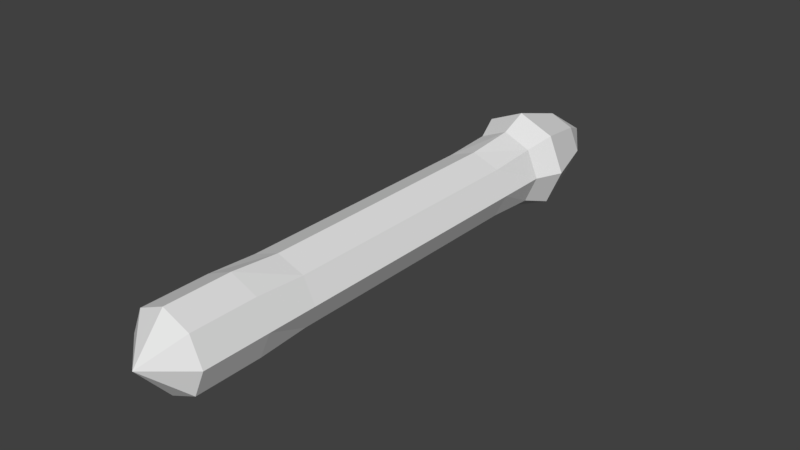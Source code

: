 # Source: ironrod.blend  (saved by Blender 2.79.0; exported with 4.5.12 LTS)
import bpy
from mathutils import Matrix  # noqa: F401  (used for matrix-valued properties, if any)

bpy.ops.wm.read_factory_settings(use_empty=True)
scene = bpy.context.scene
scene.name = 'Scene'

# ---- collections
col_collection_1 = bpy.data.collections.new('Collection 1'); scene.collection.children.link(col_collection_1)

# ---- materials (node trees are filled in below, after node groups)
mat_woodenrod = bpy.data.materials.new('WoodenRod')
mat_woodenrod.alpha_threshold = 0.0
mat_woodenrod.use_transparent_shadow = False
mat_woodenrod.roughness = 0.5

# ---- material node trees

# ---- world
world_world = bpy.data.worlds.new('World'); scene.world = world_world
world_world.color = (0.05088, 0.05088, 0.05088)
world_world.use_sun_shadow = False
world_world.sun_shadow_jitter_overblur = 0.0
world_world.cycles.sampling_method = 'MANUAL'

# ---- meshes
me_base = bpy.data.meshes.new('Base')
me_base.from_pydata([(0.07098, 0.481, -0.07098), (0.07098, 0.481, 0.07098), (0.0546, -0.429, -0.0546), (0.0546, -0.429, 0.0546), (-0.07098, 0.481, -0.07098), (-0.07098, 0.481, 0.07098), (-0.0546, -0.429, -0.0546), (-0.0546, -0.429, 0.0546), (-3.453e-08, -0.429, -0.078), (-3.453e-08, -0.429, 0.078), (4.491e-08, 0.481, -0.1014), (4.491e-08, 0.481, 0.1014), (0.1014, 0.481, 0.0), (0.078, -0.429, 0.0), (-0.078, -0.429, 0.0), (-0.1014, 0.481, 0.0), (6.475e-08, 0.702, 0.0), (-4.021e-08, -0.494, 0.0), (0.0546, 0.4277, -0.0546), (0.0546, 0.4277, 0.0546), (-0.0546, 0.4277, -0.0546), (-0.0546, 0.4277, 0.0546), (4.037e-08, 0.4277, 0.078), (4.037e-08, 0.4277, -0.078), (-0.078, 0.4277, 0.0), (0.078, 0.4277, 0.0), (0.0546, -0.2971, 0.0546), (-0.0546, -0.2971, -0.0546), (0.078, -0.2971, 0.0), (0.0546, -0.2971, -0.0546), (-0.0546, -0.2971, 0.0546), (-2.3e-08, -0.2971, 0.078), (-2.3e-08, -0.2971, -0.078), (-0.078, -0.2971, 0.0), (0.0546, 0.3242, -0.04805), (-0.0546, 0.3242, 0.04805), (3.132e-08, 0.3242, 0.06864), (3.132e-08, 0.3242, -0.06864), (-0.078, 0.3242, 0.0), (0.0546, 0.3242, 0.04805), (-0.0546, 0.3242, -0.04805), (0.078, 0.3242, 0.0), (0.0546, -0.1976, 0.04805), (-0.0546, -0.1976, -0.04805), (0.078, -0.1976, 0.0), (0.0546, -0.1976, -0.04805), (-0.0546, -0.1976, 0.04805), (-1.429e-08, -0.1976, 0.06864), (-1.429e-08, -0.1976, -0.06864), (-0.078, -0.1976, 0.0), (0.06591, 0.598, 0.0), (0.04614, 0.598, 0.04614), (-0.06591, 0.598, 0.0), (-0.04614, 0.598, -0.04614), (5.529e-08, 0.598, -0.06591), (5.529e-08, 0.598, 0.06591), (0.04614, 0.598, -0.04614), (-0.04614, 0.598, 0.04614)], [], [(28, 26, 3, 13), (17, 7, 14), (24, 21, 5, 15), (0, 10, 54, 56), (23, 20, 4, 10), (22, 19, 1, 11), (21, 22, 11, 5), (18, 23, 10, 0), (4, 15, 52, 53), (3, 17, 13), (2, 17, 8), (12, 0, 56, 50), (11, 1, 51, 55), (20, 24, 15, 4), (17, 6, 8), (29, 28, 13, 2), (0, 12, 25, 18), (40, 38, 24, 20), (34, 37, 23, 18), (35, 36, 22, 21), (36, 39, 19, 22), (37, 40, 20, 23), (38, 35, 21, 24), (12, 1, 19, 25), (14, 7, 30, 33), (8, 6, 27, 32), (9, 3, 26, 31), (7, 9, 31, 30), (2, 8, 32, 29), (6, 14, 33, 27), (45, 44, 28, 29), (44, 42, 26, 28), (25, 19, 39, 41), (18, 25, 41, 34), (49, 46, 35, 38), (48, 43, 40, 37), (47, 42, 39, 36), (46, 47, 36, 35), (45, 48, 37, 34), (43, 49, 38, 40), (27, 33, 49, 43), (29, 32, 48, 45), (30, 31, 47, 46), (31, 26, 42, 47), (32, 27, 43, 48), (33, 30, 46, 49), (41, 39, 42, 44), (34, 41, 44, 45), (56, 54, 16), (52, 57, 16), (53, 52, 16), (55, 51, 16), (15, 5, 57, 52), (1, 12, 50, 51), (10, 4, 53, 54), (5, 11, 55, 57), (54, 53, 16), (51, 50, 16), (50, 56, 16), (57, 55, 16), (17, 9, 7), (3, 9, 17), (2, 13, 17), (17, 14, 6)])
_uv = me_base.uv_layers.new(name='UVMap')
_uv.uv.foreach_set('vector', [0.8567, 0.4231, 0.8582, 0.362, 0.9923, 0.3637, 0.9914, 0.4254, 0.597, 0.6834, 0.6333, 0.5939, 0.6866, 0.6455, 0.07954, 0.1576, 0.07065, 0.2265, 0.01053, 0.2223, 0.01722, 0.148, 0.09027, 0.5939, 0.2243, 0.5939, 0.177, 0.7146, 0.1459, 0.7186, 0.1098, 0.02924, 0.09021, 0.08992, 0.03222, 0.07359, 0.05915, 0.0001456, 0.07032, 0.2964, 0.06984, 0.3664, 0.009551, 0.3699, 0.00719, 0.296, 0.07065, 0.2265, 0.07032, 0.2964, 0.00719, 0.296, 0.01053, 0.2223, 0.08776, 0.5038, 0.1066, 0.5651, 0.05535, 0.5936, 0.02931, 0.5194, 0.3231, 0.6847, 0.3207, 0.8183, 0.1997, 0.7703, 0.1994, 0.7377, 0.5074, 0.6472, 0.597, 0.6834, 0.5074, 0.7214, 0.5608, 0.773, 0.597, 0.6834, 0.635, 0.773, 0.0001456, 0.6934, 0.09027, 0.5939, 0.1459, 0.7186, 0.121, 0.7401, 0.09887, 0.9154, 0.001018, 0.827, 0.1249, 0.7727, 0.1454, 0.7956, 0.09021, 0.08992, 0.07954, 0.1576, 0.01722, 0.148, 0.03222, 0.07359, 0.597, 0.6834, 0.6866, 0.7197, 0.635, 0.773, 0.8559, 0.4846, 0.8567, 0.4231, 0.9914, 0.4254, 0.9904, 0.487, 0.02931, 0.5194, 0.01528, 0.4445, 0.07792, 0.4357, 0.08776, 0.5038, 0.2012, 0.1136, 0.1961, 0.1715, 0.07954, 0.1576, 0.09021, 0.08992, 0.1997, 0.4813, 0.2064, 0.5419, 0.1066, 0.5651, 0.08776, 0.5038, 0.1918, 0.231, 0.1899, 0.297, 0.07032, 0.2964, 0.07065, 0.2265, 0.1899, 0.297, 0.1914, 0.3632, 0.06984, 0.3664, 0.07032, 0.2964, 0.2087, 0.05365, 0.2012, 0.1136, 0.09021, 0.08992, 0.1098, 0.02924, 0.1961, 0.1715, 0.1918, 0.231, 0.07065, 0.2265, 0.07954, 0.1576, 0.01528, 0.4445, 0.009551, 0.3699, 0.06984, 0.3664, 0.07792, 0.4357, 0.9926, 0.1789, 0.9928, 0.2403, 0.8589, 0.2407, 0.8582, 0.1795, 0.9921, 0.05574, 0.9924, 0.1173, 0.8581, 0.1181, 0.8575, 0.05647, 0.9928, 0.3018, 0.9923, 0.3637, 0.8582, 0.362, 0.8595, 0.3014, 0.9928, 0.2403, 0.9928, 0.3018, 0.8595, 0.3014, 0.8589, 0.2407, 0.9904, 0.487, 0.9893, 0.5489, 0.8543, 0.5462, 0.8559, 0.4846, 0.9924, 0.1173, 0.9926, 0.1789, 0.8582, 0.1795, 0.8581, 0.1181, 0.753, 0.4778, 0.7537, 0.4209, 0.8567, 0.4231, 0.8559, 0.4846, 0.7537, 0.4209, 0.7547, 0.3637, 0.8582, 0.362, 0.8567, 0.4231, 0.07792, 0.4357, 0.06984, 0.3664, 0.1914, 0.3632, 0.1951, 0.4232, 0.08776, 0.5038, 0.07792, 0.4357, 0.1951, 0.4232, 0.1997, 0.4813, 0.7551, 0.1804, 0.7553, 0.2378, 0.1918, 0.231, 0.1961, 0.1715, 0.7546, 0.0618, 0.7551, 0.1236, 0.2012, 0.1136, 0.2087, 0.05365, 0.7554, 0.3008, 0.7547, 0.3637, 0.1914, 0.3632, 0.1899, 0.297, 0.7553, 0.2378, 0.7554, 0.3008, 0.1899, 0.297, 0.1918, 0.231, 0.753, 0.4778, 0.7517, 0.5393, 0.2064, 0.5419, 0.1997, 0.4813, 0.7551, 0.1236, 0.7551, 0.1804, 0.1961, 0.1715, 0.2012, 0.1136, 0.8581, 0.1181, 0.8582, 0.1795, 0.7551, 0.1804, 0.7551, 0.1236, 0.8559, 0.4846, 0.8543, 0.5462, 0.7517, 0.5393, 0.753, 0.4778, 0.8589, 0.2407, 0.8595, 0.3014, 0.7554, 0.3008, 0.7553, 0.2378, 0.8595, 0.3014, 0.8582, 0.362, 0.7547, 0.3637, 0.7554, 0.3008, 0.8575, 0.05647, 0.8581, 0.1181, 0.7551, 0.1236, 0.7546, 0.0618, 0.8582, 0.1795, 0.8589, 0.2407, 0.7553, 0.2378, 0.7551, 0.1804, 0.1951, 0.4232, 0.1914, 0.3632, 0.7547, 0.3637, 0.7537, 0.4209, 0.1997, 0.4813, 0.1951, 0.4232, 0.7537, 0.4209, 0.753, 0.4778, 0.3778, 0.5939, 0.4539, 0.5939, 0.4153, 0.6857, 0.5071, 0.7243, 0.4528, 0.7776, 0.4153, 0.6857, 0.5071, 0.6482, 0.5071, 0.7243, 0.4153, 0.6857, 0.3767, 0.7776, 0.3234, 0.7232, 0.4153, 0.6857, 0.3207, 0.8183, 0.2305, 0.9159, 0.1758, 0.7931, 0.1997, 0.7703, 0.001018, 0.827, 0.0001456, 0.6934, 0.121, 0.7401, 0.1249, 0.7727, 0.2243, 0.5939, 0.3231, 0.6847, 0.1994, 0.7377, 0.177, 0.7146, 0.2305, 0.9159, 0.09887, 0.9154, 0.1454, 0.7956, 0.1758, 0.7931, 0.4539, 0.5939, 0.5071, 0.6482, 0.4153, 0.6857, 0.3234, 0.7232, 0.3234, 0.6471, 0.4153, 0.6857, 0.3234, 0.6471, 0.3778, 0.5939, 0.4153, 0.6857, 0.4528, 0.7776, 0.3767, 0.7776, 0.4153, 0.6857, 0.597, 0.6834, 0.559, 0.5939, 0.6333, 0.5939, 0.5074, 0.6472, 0.559, 0.5939, 0.597, 0.6834, 0.5608, 0.773, 0.5074, 0.7214, 0.597, 0.6834, 0.597, 0.6834, 0.6866, 0.6455, 0.6866, 0.7197])
me_base.materials.append(mat_woodenrod)
me_base.use_remesh_preserve_volume = False
me_base.use_remesh_preserve_attributes = False
me_base.use_mirror_vertex_groups = False
me_base.update()
me_pommel = bpy.data.meshes.new('Pommel')
me_pommel.from_pydata([], [], [])
me_pommel.use_remesh_preserve_volume = False
me_pommel.use_remesh_preserve_attributes = False
me_pommel.use_mirror_vertex_groups = False
me_pommel.update()
me_head = bpy.data.meshes.new('Head')
me_head.from_pydata([], [], [])
me_head.use_remesh_preserve_volume = False
me_head.use_remesh_preserve_attributes = False
me_head.use_mirror_vertex_groups = False
me_head.update()

# ---- objects
ob_base = bpy.data.objects.new('Base', me_base)
ob_pommel = bpy.data.objects.new('Pommel', me_pommel)
ob_head = bpy.data.objects.new('Head', me_head)

# ---- transforms, parenting, visibility, modifiers, constraints
ob_base.location = (0.0, 0.0, 0.0)
ob_base.lineart.crease_threshold = 0.0
ob_pommel.parent = ob_base
ob_pommel.location = (0.0, 0.48, 0.0)
ob_pommel.lineart.crease_threshold = 0.0
ob_head.parent = ob_base
ob_head.location = (0.0, -0.42, 0.0)
ob_head.lineart.crease_threshold = 0.0

# ---- collection membership
col_collection_1.objects.link(ob_base)
col_collection_1.objects.link(ob_pommel)
col_collection_1.objects.link(ob_head)

# ---- scene / render settings (as saved in the file)
scene.frame_start = 1; scene.frame_end = 250; scene.frame_set(1)
scene.render.engine = 'BLENDER_EEVEE_NEXT'
scene.render.resolution_percentage = 50
scene.render.dither_intensity = 0.0
scene.cycles.use_denoising = False
scene.cycles.samples = 128
scene.cycles.sampling_pattern = 'TABULATED_SOBOL'
scene.cycles.use_adaptive_sampling = False
scene.cycles.use_light_tree = False
scene.cycles.blur_glossy = 0.0
scene.cycles.sample_clamp_indirect = 0.0
scene.view_settings.view_transform = 'Standard'
bpy.context.view_layer.update()

# ---- added for rendering (the .blend has no active camera and no usable light): camera, sun
cam_auto = bpy.data.cameras.new('AutoCamera')
cam_auto.lens = 50.0
cam_auto.sensor_width = 36.0
cam_auto.clip_end = 1000.0
ob_auto_camera = bpy.data.objects.new('AutoCamera', cam_auto)
scene.collection.objects.link(ob_auto_camera)
ob_auto_camera.location = (1.13794, -1.26153, 0.910352)
ob_auto_camera.rotation_euler = (1.09748, -7.21219e-08, 0.694738)
scene.camera = ob_auto_camera
light_auto_sun = bpy.data.lights.new('AutoSun', 'SUN')
light_auto_sun.energy = 3.0
light_auto_sun.angle = 0.0523599
ob_auto_sun = bpy.data.objects.new('AutoSun', light_auto_sun)
scene.collection.objects.link(ob_auto_sun)
ob_auto_sun.rotation_euler = (0.872665, 0.174533, 0.523599)
bpy.context.view_layer.update()
